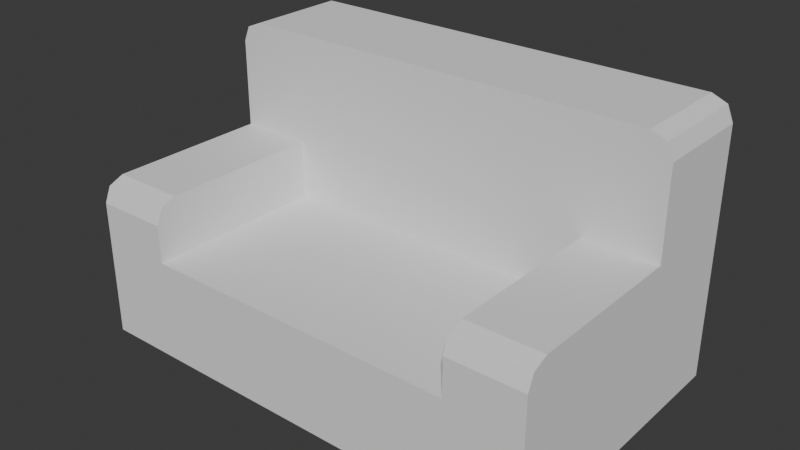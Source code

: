 # Source: Sofa.blend  (saved by Blender 4.5.90; exported with 4.5.12 LTS)
import bpy
from mathutils import Matrix  # noqa: F401  (used for matrix-valued properties, if any)

bpy.ops.wm.read_factory_settings(use_empty=True)
scene = bpy.context.scene
scene.name = 'Scene'

# ---- collections
col_collection = bpy.data.collections.new('Collection'); scene.collection.children.link(col_collection)

# ---- world
world_world = bpy.data.worlds.new('World'); scene.world = world_world
world_world.use_nodes = True; world_world.node_tree.nodes.clear()
_N = world_world.node_tree.nodes; _L = world_world.node_tree.links
n0 = _N.new('ShaderNodeOutputWorld'); n0.name = 'World Output'; n0.location = (200, 100)
n1 = _N.new('ShaderNodeBackground'); n1.name = 'Background'; n1.location = (-200, 100)
n1.inputs[0].default_value = (0.05088, 0.05088, 0.05088, 1.0)
_L.new(n1.outputs[0], n0.inputs[0])
n0.is_active_output = True
world_world.color = (0.05088, 0.05088, 0.05088)
world_world.sun_shadow_jitter_overblur = 0.0

# ---- meshes
me_cube_002 = bpy.data.meshes.new('Cube.002')
me_cube_002.from_pydata([(-3.441, -2.116, -1.0), (-3.441, -2.116, 0.4728), (-3.441, 2.116, -1.0), (-3.441, 2.116, 0.4728), (3.441, -2.116, -1.0), (3.441, -2.116, 0.4728), (3.441, 2.116, -1.0), (3.441, 2.116, 0.4728), (-3.441, 0.6006, -1.0), (-3.441, 0.6006, 0.4728), (3.441, 0.6006, -1.0), (3.441, 0.6006, 0.4728), (2.354, 2.116, -1.0), (-2.354, 2.116, -1.0), (-2.354, 2.116, 0.4728), (2.354, 2.116, 0.4728), (-2.354, -2.116, -1.0), (2.354, -2.116, -1.0), (2.354, -2.116, 0.4728), (-2.354, -2.116, 0.4728), (-2.354, 0.6006, 0.4728), (2.354, 0.6006, 0.4728), (2.354, 0.6006, -1.0), (-2.354, 0.6006, -1.0), (-2.354, 2.116, 2.975), (2.354, 2.116, 2.975), (-2.354, 0.6006, 2.975), (2.354, 0.6006, 2.975), (3.441, 0.6006, 1.345), (-3.441, 0.6006, 1.345), (2.354, 0.6006, 1.345), (-2.354, 0.6006, 1.345), (3.441, 2.116, 1.345), (-3.441, 2.116, 1.345), (2.354, 2.116, 1.345), (-2.354, 2.116, 1.345), (-3.122, 0.6006, 2.975), (-3.441, 0.6006, 2.655), (-3.348, 0.6006, 2.881), (-3.441, 2.116, 2.655), (-3.122, 2.116, 2.975), (-3.348, 2.116, 2.881), (3.122, 2.116, 2.975), (3.441, 2.116, 2.655), (3.348, 2.116, 2.881), (3.441, 0.6006, 2.655), (3.122, 0.6006, 2.975), (3.348, 0.6006, 2.881), (3.441, -1.797, 1.346), (3.441, -2.116, 1.027), (3.441, -2.023, 1.253), (-2.354, -1.797, 1.346), (-2.354, -2.116, 1.027), (-2.354, -2.023, 1.253), (-3.441, -2.116, 1.027), (-3.441, -1.797, 1.346), (-3.441, -2.023, 1.253), (2.354, -2.116, 1.027), (2.354, -1.797, 1.346), (2.354, -2.023, 1.253)], [], [(8, 9, 3, 2), (12, 15, 7, 6), (10, 11, 5, 4), (16, 19, 1, 0), (22, 10, 4, 17), (12, 6, 10, 22), (6, 7, 11, 10), (0, 1, 9, 8), (31, 30, 27, 26), (34, 35, 24, 25), (25, 24, 26, 27), (2, 13, 23, 8), (13, 12, 22, 23), (21, 20, 19, 18), (8, 23, 16, 0), (23, 22, 17, 16), (4, 5, 18, 17), (17, 18, 19, 16), (2, 3, 14, 13), (13, 14, 15, 12), (11, 21, 30, 28), (20, 9, 29, 31), (15, 14, 35, 34), (7, 15, 34, 32), (20, 21, 30, 31), (14, 3, 33, 35), (3, 9, 29, 33), (11, 7, 32, 28), (36, 40, 41, 38), (38, 41, 39, 37), (42, 46, 47, 44), (44, 47, 45, 43), (51, 55, 56, 53), (53, 56, 54, 52), (48, 58, 59, 50), (50, 59, 57, 49), (33, 29, 37, 39), (24, 40, 36, 26), (29, 31, 26, 36, 38, 37), (35, 33, 39, 41, 40, 24), (42, 25, 27, 46), (28, 32, 43, 45), (32, 34, 25, 42, 44, 43), (30, 28, 45, 47, 46, 27), (5, 11, 28, 48, 50, 49), (28, 30, 58, 48), (18, 5, 49, 57), (31, 29, 55, 51), (19, 20, 31, 51, 53, 52), (1, 19, 52, 54), (9, 1, 54, 56, 55, 29), (21, 18, 57, 59, 58, 30)])
_uv = me_cube_002.uv_layers.new(name='UVMap')
_uv.uv.foreach_set('vector', [0.375, 0.1605, 0.625, 0.1605, 0.625, 0.25, 0.375, 0.25, 0.375, 0.4167, 0.625, 0.4167, 0.625, 0.5, 0.375, 0.5, 0.375, 0.5895, 0.625, 0.5895, 0.625, 0.75, 0.375, 0.75, 0.375, 0.9167, 0.625, 0.9167, 0.625, 1.0, 0.375, 1.0, 0.2917, 0.5895, 0.375, 0.5895, 0.375, 0.75, 0.2917, 0.75, 0.2917, 0.5, 0.375, 0.5, 0.375, 0.5895, 0.2917, 0.5895, 0.375, 0.5, 0.625, 0.5, 0.625, 0.5895, 0.375, 0.5895, 0.375, 0.0, 0.625, 0.0, 0.625, 0.1605, 0.375, 0.1605, 0.7917, 0.5895, 0.7083, 0.5895, 0.7083, 0.5895, 0.7917, 0.5895, 0.625, 0.4167, 0.625, 0.3333, 0.625, 0.3333, 0.625, 0.4167, 0.7083, 0.5, 0.7917, 0.5, 0.7917, 0.5895, 0.7083, 0.5895, 0.125, 0.5, 0.2083, 0.5, 0.2083, 0.5895, 0.125, 0.5895, 0.2083, 0.5, 0.2917, 0.5, 0.2917, 0.5895, 0.2083, 0.5895, 0.7083, 0.5895, 0.7917, 0.5895, 0.7917, 0.75, 0.7083, 0.75, 0.125, 0.5895, 0.2083, 0.5895, 0.2083, 0.75, 0.125, 0.75, 0.2083, 0.5895, 0.2917, 0.5895, 0.2917, 0.75, 0.2083, 0.75, 0.375, 0.75, 0.625, 0.75, 0.625, 0.8333, 0.375, 0.8333, 0.375, 0.8333, 0.625, 0.8333, 0.625, 0.9167, 0.375, 0.9167, 0.375, 0.25, 0.625, 0.25, 0.625, 0.3333, 0.375, 0.3333, 0.375, 0.3333, 0.625, 0.3333, 0.625, 0.4167, 0.375, 0.4167, 0.625, 0.5895, 0.7083, 0.5895, 0.7083, 0.5895, 0.625, 0.5895, 0.7917, 0.5895, 0.875, 0.5895, 0.875, 0.5895, 0.7917, 0.5895, 0.625, 0.4167, 0.625, 0.3333, 0.625, 0.3333, 0.625, 0.4167, 0.625, 0.5, 0.625, 0.4167, 0.625, 0.4167, 0.625, 0.5, 0.7917, 0.5895, 0.7083, 0.5895, 0.7083, 0.5895, 0.7917, 0.5895, 0.625, 0.3333, 0.625, 0.25, 0.625, 0.25, 0.625, 0.3333, 0.625, 0.25, 0.625, 0.1605, 0.625, 0.1605, 0.625, 0.25, 0.625, 0.5895, 0.625, 0.5, 0.625, 0.5, 0.625, 0.5895, 0.8505, 0.5895, 0.8505, 0.5, 0.875, 0.5, 0.8691, 0.5895, 0.625, 0.1605, 0.625, 0.2559, 0.625, 0.25, 0.625, 0.1605, 0.6365, 0.487, 0.6495, 0.5895, 0.63, 0.5895, 0.625, 0.495, 0.625, 0.495, 0.63, 0.5895, 0.625, 0.5895, 0.625, 0.5, 0.7917, 0.7311, 0.875, 0.7311, 0.875, 0.75, 0.7917, 0.745, 0.625, 0.9167, 0.625, 1.0, 0.625, 1.0, 0.625, 0.9167, 0.625, 0.7311, 0.7083, 0.7311, 0.7083, 0.745, 0.625, 0.7455, 0.625, 0.7455, 0.625, 0.8333, 0.625, 0.8333, 0.625, 0.75, 0.625, 0.25, 0.625, 0.1605, 0.625, 0.1605, 0.625, 0.25, 0.7917, 0.5, 0.8505, 0.5, 0.8505, 0.5895, 0.7917, 0.5895, 0.875, 0.5895, 0.7917, 0.5895, 0.7917, 0.5895, 0.8505, 0.5895, 0.8691, 0.5895, 0.875, 0.5895, 0.625, 0.3333, 0.625, 0.25, 0.625, 0.25, 0.625, 0.2559, 0.625, 0.2745, 0.625, 0.3333, 0.6365, 0.487, 0.7083, 0.5, 0.7083, 0.5895, 0.6495, 0.5895, 0.625, 0.5895, 0.625, 0.5, 0.625, 0.5, 0.625, 0.5895, 0.625, 0.5, 0.625, 0.4167, 0.625, 0.4167, 0.6365, 0.487, 0.625, 0.495, 0.625, 0.5, 0.7083, 0.5895, 0.625, 0.5895, 0.625, 0.5895, 0.63, 0.5895, 0.6495, 0.5895, 0.7083, 0.5895, 0.625, 0.75, 0.625, 0.5895, 0.625, 0.5895, 0.625, 0.7311, 0.625, 0.7455, 0.625, 0.75, 0.625, 0.5895, 0.7083, 0.5895, 0.7083, 0.7311, 0.625, 0.7311, 0.625, 0.8333, 0.625, 0.75, 0.625, 0.75, 0.625, 0.8333, 0.7917, 0.5895, 0.875, 0.5895, 0.875, 0.7311, 0.7917, 0.7311, 0.7917, 0.75, 0.7917, 0.5895, 0.7917, 0.5895, 0.7917, 0.7311, 0.7917, 0.745, 0.7917, 0.75, 0.625, 1.0, 0.625, 0.9167, 0.625, 0.9167, 0.625, 1.0, 0.625, 0.1605, 0.625, 0.0, 0.625, 0.0, 0.625, 0.005524, 0.625, 0.01886, 0.625, 0.1605, 0.7083, 0.5895, 0.7083, 0.75, 0.7083, 0.75, 0.7083, 0.745, 0.7083, 0.7311, 0.7083, 0.5895])
me_cube_002.update()

# ---- objects
ob_empty = bpy.data.objects.new('Empty', None)
ob_cube = bpy.data.objects.new('Cube', me_cube_002)

# ---- transforms, parenting, visibility, modifiers, constraints
ob_empty.location = (-6.656, -2.094e-07, 1.559)
ob_empty.rotation_euler = (1.571, -0.0, -0.0)
ob_empty.empty_display_type = 'IMAGE'
ob_empty.empty_display_size = 5.0
ob_cube.location = (-9.499, 0.0, 0.0)

# ---- collection membership
col_collection.objects.link(ob_empty)
col_collection.objects.link(ob_cube)

# ---- scene / render settings (as saved in the file)
scene.frame_start = 1; scene.frame_end = 250; scene.frame_set(1)
scene.render.engine = 'BLENDER_EEVEE_NEXT'
bpy.context.view_layer.update()

# ---- added for rendering (the .blend has no active camera and no usable light): camera, sun
cam_auto = bpy.data.cameras.new('AutoCamera')
cam_auto.lens = 50.0
cam_auto.sensor_width = 36.0
cam_auto.clip_end = 1000.0
ob_auto_camera = bpy.data.objects.new('AutoCamera', cam_auto)
scene.collection.objects.link(ob_auto_camera)
ob_auto_camera.location = (-1.16788, -9.99736, 7.65218)
ob_auto_camera.rotation_euler = (1.09748, -7.21219e-08, 0.694738)
scene.camera = ob_auto_camera
light_auto_sun = bpy.data.lights.new('AutoSun', 'SUN')
light_auto_sun.energy = 3.0
light_auto_sun.angle = 0.0523599
ob_auto_sun = bpy.data.objects.new('AutoSun', light_auto_sun)
scene.collection.objects.link(ob_auto_sun)
ob_auto_sun.rotation_euler = (0.872665, 0.174533, 0.523599)
bpy.context.view_layer.update()
